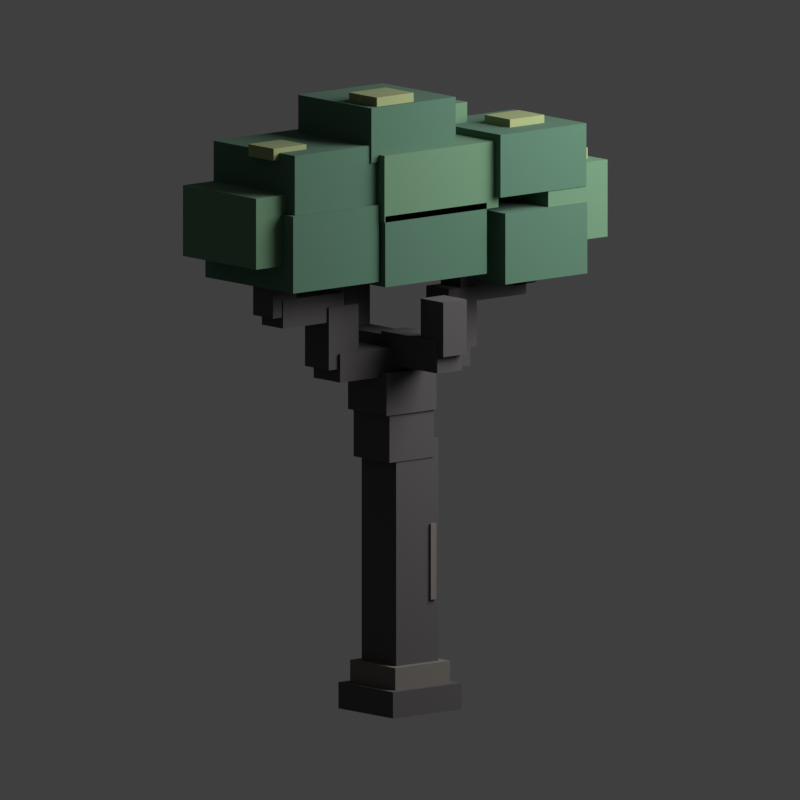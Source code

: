 # Source: gotham_large_tree.blend  (saved by Blender 5.3.31; exported with 4.5.12 LTS)
import bpy
from mathutils import Matrix  # noqa: F401  (used for matrix-valued properties, if any)

bpy.ops.wm.read_factory_settings(use_empty=True)
scene = bpy.context.scene
scene.name = 'Scene'

# ---- collections
col_gotham_large_tree = bpy.data.collections.new('Gotham Large Tree'); scene.collection.children.link(col_gotham_large_tree)
col_preview = bpy.data.collections.new('Preview'); scene.collection.children.link(col_preview)

# ---- materials (node trees are filled in below, after node groups)
mat_tree_dark_bark = bpy.data.materials.new('Tree Dark Bark')
mat_tree_dark_bark.diffuse_color = (0.075, 0.068, 0.07, 1.0)
mat_tree_bark_edge = bpy.data.materials.new('Tree Bark Edge')
mat_tree_bark_edge.diffuse_color = (0.15, 0.135, 0.12, 1.0)
mat_tree_forest_green = bpy.data.materials.new('Tree Forest Green')
mat_tree_forest_green.diffuse_color = (0.065, 0.145, 0.095, 1.0)
mat_tree_moss_green = bpy.data.materials.new('Tree Moss Green')
mat_tree_moss_green.diffuse_color = (0.105, 0.205, 0.12, 1.0)
mat_tree_olive_highlight = bpy.data.materials.new('Tree Olive Highlight')
mat_tree_olive_highlight.diffuse_color = (0.26, 0.3, 0.14, 1.0)

# ---- material node trees
mat_tree_dark_bark.use_nodes = True; mat_tree_dark_bark.node_tree.nodes.clear()
_N = mat_tree_dark_bark.node_tree.nodes; _L = mat_tree_dark_bark.node_tree.links
n0 = _N.new('ShaderNodeBsdfPrincipled'); n0.name = 'Principled BSDF'; n0.location = (-200, 100)
n0.inputs[0].default_value = (0.075, 0.068, 0.07, 1.0)
n0.inputs[2].default_value = 1.0
n0.inputs[10].default_value = 0.005
n1 = _N.new('ShaderNodeOutputMaterial'); n1.name = 'Material Output'; n1.location = (200, 100)
_L.new(n0.outputs[0], n1.inputs[0])
n1.is_active_output = True
mat_tree_bark_edge.use_nodes = True; mat_tree_bark_edge.node_tree.nodes.clear()
_N = mat_tree_bark_edge.node_tree.nodes; _L = mat_tree_bark_edge.node_tree.links
n0 = _N.new('ShaderNodeBsdfPrincipled'); n0.name = 'Principled BSDF'; n0.location = (-200, 100)
n0.inputs[0].default_value = (0.15, 0.135, 0.12, 1.0)
n0.inputs[2].default_value = 1.0
n0.inputs[10].default_value = 0.005
n1 = _N.new('ShaderNodeOutputMaterial'); n1.name = 'Material Output'; n1.location = (200, 100)
_L.new(n0.outputs[0], n1.inputs[0])
n1.is_active_output = True
mat_tree_forest_green.use_nodes = True; mat_tree_forest_green.node_tree.nodes.clear()
_N = mat_tree_forest_green.node_tree.nodes; _L = mat_tree_forest_green.node_tree.links
n0 = _N.new('ShaderNodeBsdfPrincipled'); n0.name = 'Principled BSDF'; n0.location = (-200, 100)
n0.inputs[0].default_value = (0.065, 0.145, 0.095, 1.0)
n0.inputs[2].default_value = 1.0
n0.inputs[10].default_value = 0.005
n1 = _N.new('ShaderNodeOutputMaterial'); n1.name = 'Material Output'; n1.location = (200, 100)
_L.new(n0.outputs[0], n1.inputs[0])
n1.is_active_output = True
mat_tree_moss_green.use_nodes = True; mat_tree_moss_green.node_tree.nodes.clear()
_N = mat_tree_moss_green.node_tree.nodes; _L = mat_tree_moss_green.node_tree.links
n0 = _N.new('ShaderNodeBsdfPrincipled'); n0.name = 'Principled BSDF'; n0.location = (-200, 100)
n0.inputs[0].default_value = (0.105, 0.205, 0.12, 1.0)
n0.inputs[2].default_value = 1.0
n0.inputs[10].default_value = 0.005
n1 = _N.new('ShaderNodeOutputMaterial'); n1.name = 'Material Output'; n1.location = (200, 100)
_L.new(n0.outputs[0], n1.inputs[0])
n1.is_active_output = True
mat_tree_olive_highlight.use_nodes = True; mat_tree_olive_highlight.node_tree.nodes.clear()
_N = mat_tree_olive_highlight.node_tree.nodes; _L = mat_tree_olive_highlight.node_tree.links
n0 = _N.new('ShaderNodeBsdfPrincipled'); n0.name = 'Principled BSDF'; n0.location = (-200, 100)
n0.inputs[0].default_value = (0.26, 0.3, 0.14, 1.0)
n0.inputs[2].default_value = 1.0
n0.inputs[10].default_value = 0.005
n1 = _N.new('ShaderNodeOutputMaterial'); n1.name = 'Material Output'; n1.location = (200, 100)
_L.new(n0.outputs[0], n1.inputs[0])
n1.is_active_output = True

# ---- world
world_midnight_tree_preview = bpy.data.worlds.new('Midnight Tree Preview'); scene.world = world_midnight_tree_preview
world_midnight_tree_preview.use_nodes = True; world_midnight_tree_preview.node_tree.nodes.clear()
_N = world_midnight_tree_preview.node_tree.nodes; _L = world_midnight_tree_preview.node_tree.links
n0 = _N.new('ShaderNodeBackground'); n0.name = 'Background'; n0.location = (-200, 100)
n0.inputs[0].default_value = (0.05, 0.05, 0.05, 1.0)
n1 = _N.new('ShaderNodeOutputWorld'); n1.name = 'World Output'; n1.location = (200, 100)
_L.new(n0.outputs[0], n1.inputs[0])
n1.is_active_output = True
world_midnight_tree_preview.color = (0.025, 0.035, 0.055)

# ---- cameras
cam_large_tree_three_quarter_camera = bpy.data.cameras.new('Large Tree Three-Quarter Camera')
cam_large_tree_three_quarter_camera.type = 'ORTHO'
cam_large_tree_three_quarter_camera.ortho_scale = 7.8

# ---- lights
light_large_tree_preview_key = bpy.data.lights.new('Large Tree Preview Key', 'AREA')
light_large_tree_preview_key.energy = 900.0
light_large_tree_preview_key.size = 6.0

# ---- meshes
me_gotham_large_tree_mesh = bpy.data.meshes.new('Gotham_Large_Tree_Mesh')
me_gotham_large_tree_mesh.from_pydata([(-0.44, 0.0, -0.41), (0.44, 0.0, -0.41), (0.44, 0.26, -0.41), (-0.44, 0.26, -0.41), (-0.44, 0.0, 0.41), (0.44, 0.0, 0.41), (0.44, 0.26, 0.41), (-0.44, 0.26, 0.41), (-0.35, 0.26, -0.34), (0.35, 0.26, -0.34), (0.35, 0.48, -0.34), (-0.35, 0.48, -0.34), (-0.35, 0.26, 0.34), (0.35, 0.26, 0.34), (0.35, 0.48, 0.34), (-0.35, 0.48, 0.34), (-0.27, 0.44, -0.26), (0.27, 0.44, -0.26), (0.27, 2.68, -0.26), (-0.27, 2.68, -0.26), (-0.27, 0.44, 0.26), (0.27, 0.44, 0.26), (0.27, 2.68, 0.26), (-0.27, 2.68, 0.26), (-0.205, 2.5, -0.27), (0.365, 2.5, -0.27), (0.365, 3.02, -0.27), (-0.205, 3.02, -0.27), (-0.205, 2.5, 0.27), (0.365, 2.5, 0.27), (0.365, 3.02, 0.27), (-0.205, 3.02, 0.27), (-0.22, 2.97, -0.29), (0.42, 2.97, -0.29), (0.42, 3.39, -0.29), (-0.22, 3.39, -0.29), (-0.22, 2.97, 0.29), (0.42, 2.97, 0.29), (0.42, 3.39, 0.29), (-0.22, 3.39, 0.29), (-0.225, 1.095, -0.2825), (-0.155, 1.095, -0.2825), (-0.155, 1.845, -0.2825), (-0.225, 1.845, -0.2825), (-0.225, 1.095, -0.2575), (-0.155, 1.095, -0.2575), (-0.155, 1.845, -0.2575), (-0.225, 1.845, -0.2575), (-0.74, 3.34, -0.19), (-0.02, 3.34, -0.19), (-0.02, 3.62, -0.19), (-0.74, 3.62, -0.19), (-0.74, 3.34, 0.19), (-0.02, 3.34, 0.19), (-0.02, 3.62, 0.19), (-0.74, 3.62, 0.19), (-0.84, 3.51, -0.17), (-0.48, 3.51, -0.17), (-0.48, 4.11, -0.17), (-0.84, 4.11, -0.17), (-0.84, 3.51, 0.17), (-0.48, 3.51, 0.17), (-0.48, 4.11, 0.17), (-0.84, 4.11, 0.17), (-1.49, 3.96, -0.15), (-0.65, 3.96, -0.15), (-0.65, 4.24, -0.15), (-1.49, 4.24, -0.15), (-1.49, 3.96, 0.15), (-0.65, 3.96, 0.15), (-0.65, 4.24, 0.15), (-1.49, 4.24, 0.15), (-1.62, 4.06, -0.15), (-1.32, 4.06, -0.15), (-1.32, 4.54, -0.15), (-1.62, 4.54, -0.15), (-1.62, 4.06, 0.15), (-1.32, 4.06, 0.15), (-1.32, 4.54, 0.15), (-1.62, 4.54, 0.15), (0.1, 3.34, -0.18), (0.92, 3.34, -0.18), (0.92, 3.62, -0.18), (0.1, 3.62, -0.18), (0.1, 3.34, 0.22), (0.92, 3.34, 0.22), (0.92, 3.62, 0.22), (0.1, 3.62, 0.22), (0.66, 3.47, -0.15), (1.04, 3.47, -0.15), (1.04, 4.09, -0.15), (0.66, 4.09, -0.15), (0.66, 3.47, 0.21), (1.04, 3.47, 0.21), (1.04, 4.09, 0.21), (0.66, 4.09, 0.21), (0.83, 3.94, -0.13), (1.61, 3.94, -0.13), (1.61, 4.22, -0.13), (0.83, 4.22, -0.13), (0.83, 3.94, 0.19), (1.61, 3.94, 0.19), (1.61, 4.22, 0.19), (0.83, 4.22, 0.19), (1.43, 4.05, -0.12), (1.73, 4.05, -0.12), (1.73, 4.47, -0.12), (1.43, 4.47, -0.12), (1.43, 4.05, 0.18), (1.73, 4.05, 0.18), (1.73, 4.47, 0.18), (1.43, 4.47, 0.18), (-0.11, 3.4, -0.01), (0.21, 3.4, -0.01), (0.21, 3.72, -0.01), (-0.11, 3.72, -0.01), (-0.11, 3.4, 0.85), (0.21, 3.4, 0.85), (0.21, 3.72, 0.85), (-0.11, 3.72, 0.85), (-0.11, 3.61, 0.58), (0.19, 3.61, 0.58), (0.19, 4.15, 0.58), (-0.11, 4.15, 0.58), (-0.11, 3.61, 0.92), (0.19, 3.61, 0.92), (0.19, 4.15, 0.92), (-0.11, 4.15, 0.92), (-0.08, 3.44, -0.84), (0.24, 3.44, -0.84), (0.24, 3.76, -0.84), (-0.08, 3.76, -0.84), (-0.08, 3.44, 0.0), (0.24, 3.44, 0.0), (0.24, 3.76, 0.0), (-0.08, 3.76, 0.0), (-0.07, 3.61, -0.92), (0.23, 3.61, -0.92), (0.23, 4.15, -0.92), (-0.07, 4.15, -0.92), (-0.07, 3.61, -0.58), (0.23, 3.61, -0.58), (0.23, 4.15, -0.58), (-0.07, 4.15, -0.58), (-0.6, 4.31, -0.6), (0.7, 4.31, -0.6), (0.7, 5.01, -0.6), (-0.6, 5.01, -0.6), (-0.6, 4.31, 0.7), (0.7, 4.31, 0.7), (0.7, 5.01, 0.7), (-0.6, 5.01, 0.7), (-0.75, 4.95, -0.6), (0.71, 4.95, -0.6), (0.71, 5.61, -0.6), (-0.75, 5.61, -0.6), (-0.75, 4.95, 0.66), (0.71, 4.95, 0.66), (0.71, 5.61, 0.66), (-0.75, 5.61, 0.66), (-0.27, 5.54, -0.52), (0.81, 5.54, -0.52), (0.81, 6.08, -0.52), (-0.27, 6.08, -0.52), (-0.27, 5.54, 0.58), (0.81, 5.54, 0.58), (0.81, 6.08, 0.58), (-0.27, 6.08, 0.58), (-1.795, 4.2, -0.71), (-0.745, 4.2, -0.71), (-0.745, 4.9, -0.71), (-1.795, 4.9, -0.71), (-1.795, 4.2, 0.47), (-0.745, 4.2, 0.47), (-0.745, 4.9, 0.47), (-1.795, 4.9, 0.47), (-2.08, 4.53, -0.68), (-1.32, 4.53, -0.68), (-1.32, 5.29, -0.68), (-2.08, 5.29, -0.68), (-2.08, 4.53, 0.44), (-1.32, 4.53, 0.44), (-1.32, 5.29, 0.44), (-2.08, 5.29, 0.44), (-1.8, 5.06, -0.69), (-0.7, 5.06, -0.69), (-0.7, 5.68, -0.69), (-1.8, 5.68, -0.69), (-1.8, 5.06, 0.41), (-0.7, 5.06, 0.41), (-0.7, 5.68, 0.41), (-1.8, 5.68, 0.41), (0.73, 4.36, -0.54), (1.83, 4.36, -0.54), (1.83, 5.12, -0.54), (0.73, 5.12, -0.54), (0.73, 4.36, 0.78), (1.83, 4.36, 0.78), (1.83, 5.12, 0.78), (0.73, 5.12, 0.78), (1.4, 4.61, -0.37), (2.16, 4.61, -0.37), (2.16, 5.31, -0.37), (1.4, 5.31, -0.37), (1.4, 4.61, 0.73), (2.16, 4.61, 0.73), (2.16, 5.31, 0.73), (1.4, 5.31, 0.73), (0.625, 5.07, -0.5), (1.775, 5.07, -0.5), (1.775, 5.71, -0.5), (0.625, 5.71, -0.5), (0.625, 5.07, 0.72), (1.775, 5.07, 0.72), (1.775, 5.71, 0.72), (0.625, 5.71, 0.72), (-0.8, 4.42, 0.53), (-0.02, 4.42, 0.53), (-0.02, 5.02, 0.53), (-0.8, 5.02, 0.53), (-0.8, 4.42, 1.41), (-0.02, 4.42, 1.41), (-0.02, 5.02, 1.41), (-0.8, 5.02, 1.41), (0.26, 4.75, 0.465), (1.02, 4.75, 0.465), (1.02, 5.41, 0.465), (0.26, 5.41, 0.465), (0.26, 4.75, 1.315), (1.02, 4.75, 1.315), (1.02, 5.41, 1.315), (0.26, 5.41, 1.315), (-0.955, 5.4, 0.11), (-0.305, 5.4, 0.11), (-0.305, 5.88, 0.11), (-0.955, 5.88, 0.11), (-0.955, 5.4, 0.79), (-0.305, 5.4, 0.79), (-0.305, 5.88, 0.79), (-0.955, 5.88, 0.79), (-1.97, 5.28, -0.51), (-1.57, 5.28, -0.51), (-1.57, 5.4, -0.51), (-1.97, 5.4, -0.51), (-1.97, 5.28, -0.11), (-1.57, 5.28, -0.11), (-1.57, 5.4, -0.11), (-1.97, 5.4, -0.11), (-1.5, 5.64, -0.41), (-1.06, 5.64, -0.41), (-1.06, 5.76, -0.41), (-1.5, 5.76, -0.41), (-1.5, 5.64, -0.03), (-1.06, 5.64, -0.03), (-1.06, 5.76, -0.03), (-1.5, 5.76, -0.03), (0.235, 6.05, -0.48), (0.705, 6.05, -0.48), (0.705, 6.17, -0.48), (0.235, 6.17, -0.48), (0.235, 6.05, -0.06), (0.705, 6.05, -0.06), (0.705, 6.17, -0.06), (0.235, 6.17, -0.06), (1.43, 5.64, -0.27), (1.85, 5.64, -0.27), (1.85, 5.76, -0.27), (1.43, 5.76, -0.27), (1.43, 5.64, 0.11), (1.85, 5.64, 0.11), (1.85, 5.76, 0.11), (1.43, 5.76, 0.11)], [], [(0, 3, 2, 1), (4, 5, 6, 7), (0, 1, 5, 4), (3, 7, 6, 2), (0, 4, 7, 3), (1, 2, 6, 5), (8, 11, 10, 9), (12, 13, 14, 15), (8, 9, 13, 12), (11, 15, 14, 10), (8, 12, 15, 11), (9, 10, 14, 13), (16, 19, 18, 17), (20, 21, 22, 23), (16, 17, 21, 20), (19, 23, 22, 18), (16, 20, 23, 19), (17, 18, 22, 21), (24, 27, 26, 25), (28, 29, 30, 31), (24, 25, 29, 28), (27, 31, 30, 26), (24, 28, 31, 27), (25, 26, 30, 29), (32, 35, 34, 33), (36, 37, 38, 39), (32, 33, 37, 36), (35, 39, 38, 34), (32, 36, 39, 35), (33, 34, 38, 37), (40, 43, 42, 41), (44, 45, 46, 47), (40, 41, 45, 44), (43, 47, 46, 42), (40, 44, 47, 43), (41, 42, 46, 45), (48, 51, 50, 49), (52, 53, 54, 55), (48, 49, 53, 52), (51, 55, 54, 50), (48, 52, 55, 51), (49, 50, 54, 53), (56, 59, 58, 57), (60, 61, 62, 63), (56, 57, 61, 60), (59, 63, 62, 58), (56, 60, 63, 59), (57, 58, 62, 61), (64, 67, 66, 65), (68, 69, 70, 71), (64, 65, 69, 68), (67, 71, 70, 66), (64, 68, 71, 67), (65, 66, 70, 69), (72, 75, 74, 73), (76, 77, 78, 79), (72, 73, 77, 76), (75, 79, 78, 74), (72, 76, 79, 75), (73, 74, 78, 77), (80, 83, 82, 81), (84, 85, 86, 87), (80, 81, 85, 84), (83, 87, 86, 82), (80, 84, 87, 83), (81, 82, 86, 85), (88, 91, 90, 89), (92, 93, 94, 95), (88, 89, 93, 92), (91, 95, 94, 90), (88, 92, 95, 91), (89, 90, 94, 93), (96, 99, 98, 97), (100, 101, 102, 103), (96, 97, 101, 100), (99, 103, 102, 98), (96, 100, 103, 99), (97, 98, 102, 101), (104, 107, 106, 105), (108, 109, 110, 111), (104, 105, 109, 108), (107, 111, 110, 106), (104, 108, 111, 107), (105, 106, 110, 109), (112, 115, 114, 113), (116, 117, 118, 119), (112, 113, 117, 116), (115, 119, 118, 114), (112, 116, 119, 115), (113, 114, 118, 117), (120, 123, 122, 121), (124, 125, 126, 127), (120, 121, 125, 124), (123, 127, 126, 122), (120, 124, 127, 123), (121, 122, 126, 125), (128, 131, 130, 129), (132, 133, 134, 135), (128, 129, 133, 132), (131, 135, 134, 130), (128, 132, 135, 131), (129, 130, 134, 133), (136, 139, 138, 137), (140, 141, 142, 143), (136, 137, 141, 140), (139, 143, 142, 138), (136, 140, 143, 139), (137, 138, 142, 141), (144, 147, 146, 145), (148, 149, 150, 151), (144, 145, 149, 148), (147, 151, 150, 146), (144, 148, 151, 147), (145, 146, 150, 149), (152, 155, 154, 153), (156, 157, 158, 159), (152, 153, 157, 156), (155, 159, 158, 154), (152, 156, 159, 155), (153, 154, 158, 157), (160, 163, 162, 161), (164, 165, 166, 167), (160, 161, 165, 164), (163, 167, 166, 162), (160, 164, 167, 163), (161, 162, 166, 165), (168, 171, 170, 169), (172, 173, 174, 175), (168, 169, 173, 172), (171, 175, 174, 170), (168, 172, 175, 171), (169, 170, 174, 173), (176, 179, 178, 177), (180, 181, 182, 183), (176, 177, 181, 180), (179, 183, 182, 178), (176, 180, 183, 179), (177, 178, 182, 181), (184, 187, 186, 185), (188, 189, 190, 191), (184, 185, 189, 188), (187, 191, 190, 186), (184, 188, 191, 187), (185, 186, 190, 189), (192, 195, 194, 193), (196, 197, 198, 199), (192, 193, 197, 196), (195, 199, 198, 194), (192, 196, 199, 195), (193, 194, 198, 197), (200, 203, 202, 201), (204, 205, 206, 207), (200, 201, 205, 204), (203, 207, 206, 202), (200, 204, 207, 203), (201, 202, 206, 205), (208, 211, 210, 209), (212, 213, 214, 215), (208, 209, 213, 212), (211, 215, 214, 210), (208, 212, 215, 211), (209, 210, 214, 213), (216, 219, 218, 217), (220, 221, 222, 223), (216, 217, 221, 220), (219, 223, 222, 218), (216, 220, 223, 219), (217, 218, 222, 221), (224, 227, 226, 225), (228, 229, 230, 231), (224, 225, 229, 228), (227, 231, 230, 226), (224, 228, 231, 227), (225, 226, 230, 229), (232, 235, 234, 233), (236, 237, 238, 239), (232, 233, 237, 236), (235, 239, 238, 234), (232, 236, 239, 235), (233, 234, 238, 237), (240, 243, 242, 241), (244, 245, 246, 247), (240, 241, 245, 244), (243, 247, 246, 242), (240, 244, 247, 243), (241, 242, 246, 245), (248, 251, 250, 249), (252, 253, 254, 255), (248, 249, 253, 252), (251, 255, 254, 250), (248, 252, 255, 251), (249, 250, 254, 253), (256, 259, 258, 257), (260, 261, 262, 263), (256, 257, 261, 260), (259, 263, 262, 258), (256, 260, 263, 259), (257, 258, 262, 261), (264, 267, 266, 265), (268, 269, 270, 271), (264, 265, 269, 268), (267, 271, 270, 266), (264, 268, 271, 267), (265, 266, 270, 269)])
me_gotham_large_tree_mesh.polygons.foreach_set('material_index', [0, 0, 0, 0, 0, 0, 1, 1, 1, 1, 1, 1, 0, 0, 0, 0, 0, 0, 0, 0, 0, 0, 0, 0, 0, 0, 0, 0, 0, 0, 1, 1, 1, 1, 1, 1, 0, 0, 0, 0, 0, 0, 0, 0, 0, 0, 0, 0, 0, 0, 0, 0, 0, 0, 0, 0, 0, 0, 0, 0, 0, 0, 0, 0, 0, 0, 0, 0, 0, 0, 0, 0, 0, 0, 0, 0, 0, 0, 0, 0, 0, 0, 0, 0, 0, 0, 0, 0, 0, 0, 0, 0, 0, 0, 0, 0, 0, 0, 0, 0, 0, 0, 0, 0, 0, 0, 0, 0, 2, 2, 2, 2, 2, 2, 3, 3, 3, 3, 3, 3, 2, 2, 2, 2, 2, 2, 2, 2, 2, 2, 2, 2, 3, 3, 3, 3, 3, 3, 2, 2, 2, 2, 2, 2, 2, 2, 2, 2, 2, 2, 3, 3, 3, 3, 3, 3, 2, 2, 2, 2, 2, 2, 3, 3, 3, 3, 3, 3, 2, 2, 2, 2, 2, 2, 3, 3, 3, 3, 3, 3, 4, 4, 4, 4, 4, 4, 4, 4, 4, 4, 4, 4, 4, 4, 4, 4, 4, 4, 4, 4, 4, 4, 4, 4])
me_gotham_large_tree_mesh.materials.append(mat_tree_dark_bark)
me_gotham_large_tree_mesh.materials.append(mat_tree_bark_edge)
me_gotham_large_tree_mesh.materials.append(mat_tree_forest_green)
me_gotham_large_tree_mesh.materials.append(mat_tree_moss_green)
me_gotham_large_tree_mesh.materials.append(mat_tree_olive_highlight)
me_gotham_large_tree_mesh.update()

# ---- objects
ob_gotham_large_tree = bpy.data.objects.new('Gotham_Large_Tree', me_gotham_large_tree_mesh)
ob_large_tree_three_quarter_camera = bpy.data.objects.new('Large Tree Three-Quarter Camera', cam_large_tree_three_quarter_camera)
ob_large_tree_preview_key = bpy.data.objects.new('Large Tree Preview Key', light_large_tree_preview_key)

# ---- transforms, parenting, visibility, modifiers, constraints
ob_gotham_large_tree.location = (0.0, 0.0, 0.0)
ob_large_tree_three_quarter_camera.location = (7.0, 4.8, -8.2)
ob_large_tree_three_quarter_camera.rotation_euler = (-0.1609, 2.435, 1.066e-08)
ob_large_tree_preview_key.location = (-4.0, 8.0, -5.0)
ob_large_tree_preview_key.rotation_euler = (2.237, -1.178e-07, -2.462)

# ---- collection membership
col_gotham_large_tree.objects.link(ob_gotham_large_tree)
col_preview.objects.link(ob_large_tree_three_quarter_camera)
col_preview.objects.link(ob_large_tree_preview_key)

# ---- scene / render settings (as saved in the file)
scene.camera = ob_large_tree_three_quarter_camera
scene.frame_start = 1; scene.frame_end = 250; scene.frame_set(1)
scene.render.engine = 'CYCLES'
scene.render.resolution_x = 900
scene.render.resolution_y = 900
scene.render.bake_bias = 0.0
scene.render.bake_samples = 0
scene.render.compositor_device = 'GPU'
scene.cycles.samples = 32
scene.eevee.use_volume_custom_range = False
scene.eevee.fast_gi_thickness_near = 0.1
scene.eevee.fast_gi_thickness_far = 0.0
scene.eevee.ray_tracing_options.screen_trace_thickness = 0.1
scene.view_settings.look = 'Medium High Contrast'
scene.view_settings.view_transform = 'Standard'
bpy.context.view_layer.update()
